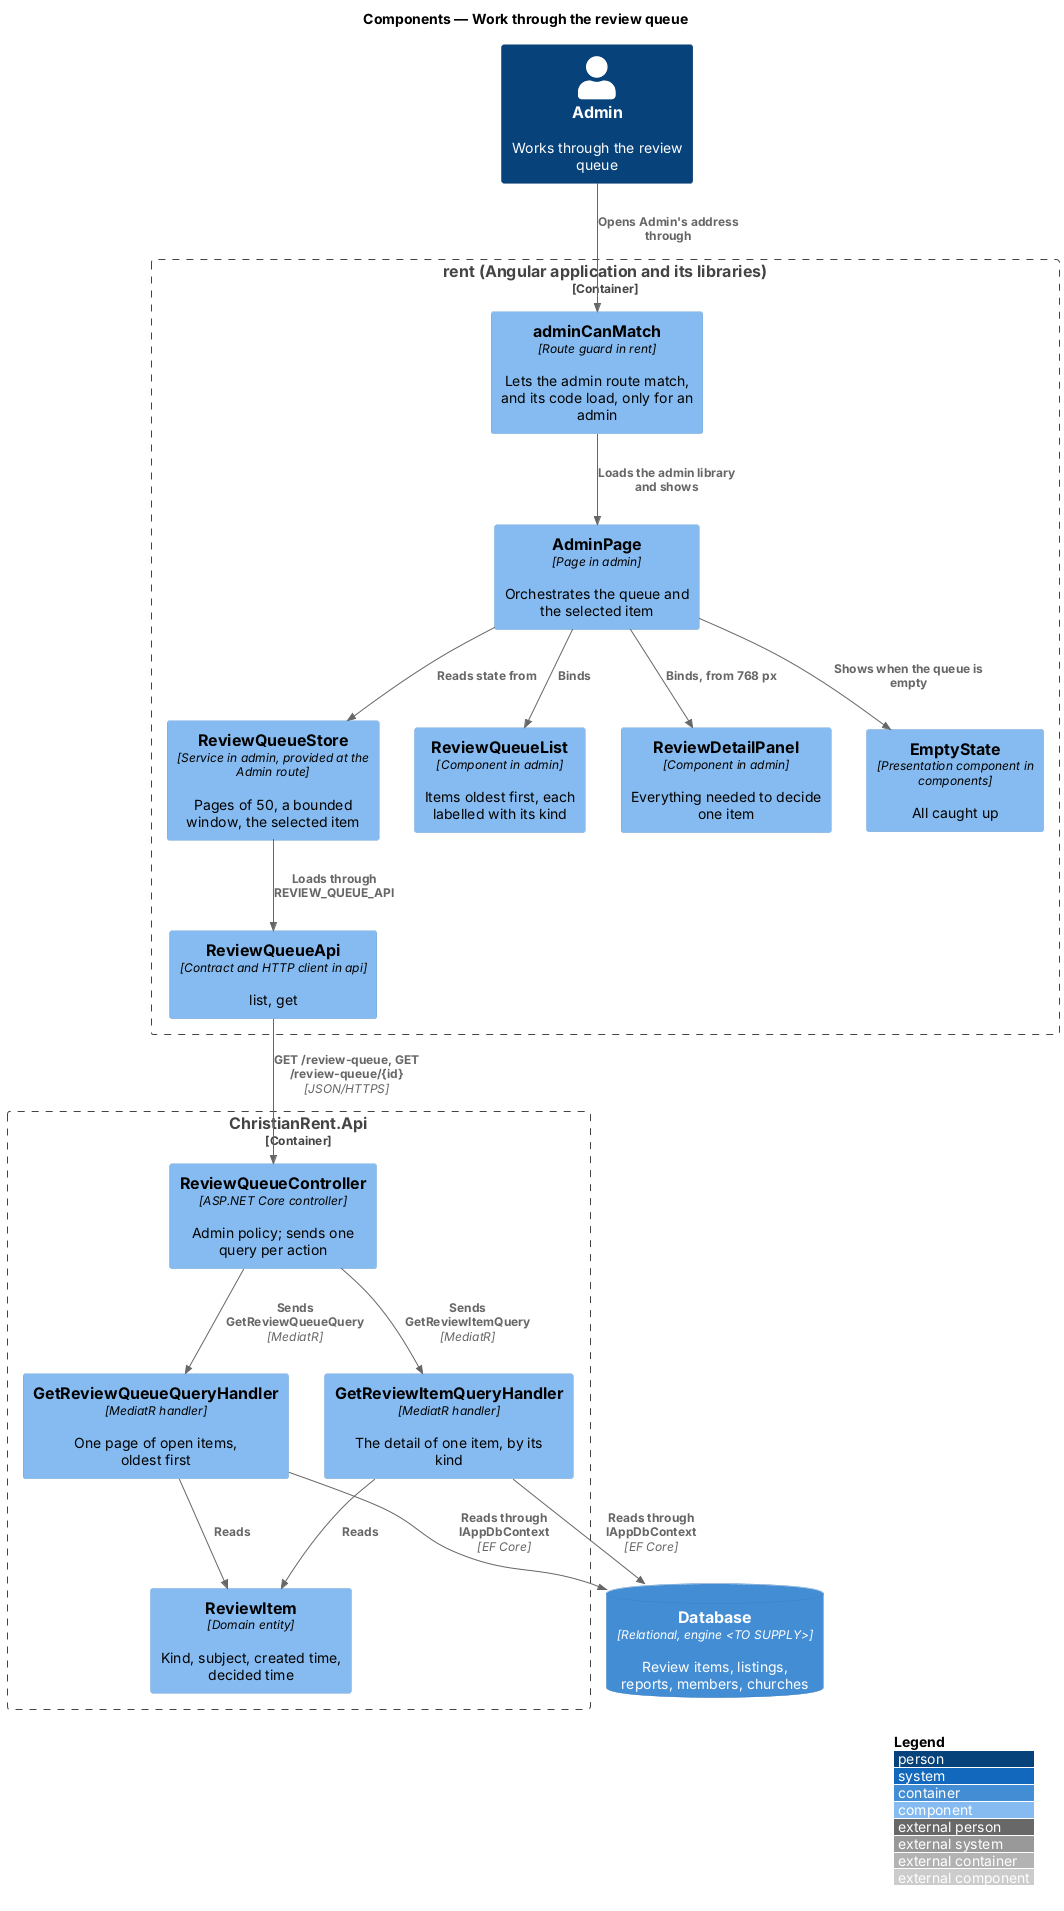

The diagram above was rendered by PlantUML. Its source (embedded in the PNG):
@startuml
!include <C4/C4_Component>
LAYOUT_WITH_LEGEND()
title Components — Work through the review queue

Person(admin, "Admin", "Works through the review queue")
Container_Boundary(rent, "rent (Angular application and its libraries)") {
  Component(guard, "adminCanMatch", "Route guard in rent", "Lets the admin route match, and its code load, only for an admin")
  Component(page, "AdminPage", "Page in admin", "Orchestrates the queue and the selected item")
  Component(store, "ReviewQueueStore", "Service in admin, provided at the Admin route", "Pages of 50, a bounded window, the selected item")
  Component(list, "ReviewQueueList", "Component in admin", "Items oldest first, each labelled with its kind")
  Component(panel, "ReviewDetailPanel", "Component in admin", "Everything needed to decide one item")
  Component(empty, "EmptyState", "Presentation component in components", "All caught up")
  Component(client, "ReviewQueueApi", "Contract and HTTP client in api", "list, get")
}
Container_Boundary(api, "ChristianRent.Api") {
  Component(ctrl, "ReviewQueueController", "ASP.NET Core controller", "Admin policy; sends one query per action")
  Component(queue, "GetReviewQueueQueryHandler", "MediatR handler", "One page of open items, oldest first")
  Component(item, "GetReviewItemQueryHandler", "MediatR handler", "The detail of one item, by its kind")
  Component(entity, "ReviewItem", "Domain entity", "Kind, subject, created time, decided time")
}
ContainerDb(db, "Database", "Relational, engine <TO SUPPLY>", "Review items, listings, reports, members, churches")

Rel(admin, guard, "Opens Admin's address through")
Rel(guard, page, "Loads the admin library and shows")
Rel(page, store, "Reads state from")
Rel(page, list, "Binds")
Rel(page, panel, "Binds, from 768 px")
Rel(page, empty, "Shows when the queue is empty")
Rel(store, client, "Loads through REVIEW_QUEUE_API")
Rel(client, ctrl, "GET /review-queue, GET /review-queue/{id}", "JSON/HTTPS")
Rel(ctrl, queue, "Sends GetReviewQueueQuery", "MediatR")
Rel(ctrl, item, "Sends GetReviewItemQuery", "MediatR")
Rel(queue, entity, "Reads")
Rel(item, entity, "Reads")
Rel(queue, db, "Reads through IAppDbContext", "EF Core")
Rel(item, db, "Reads through IAppDbContext", "EF Core")
@enduml